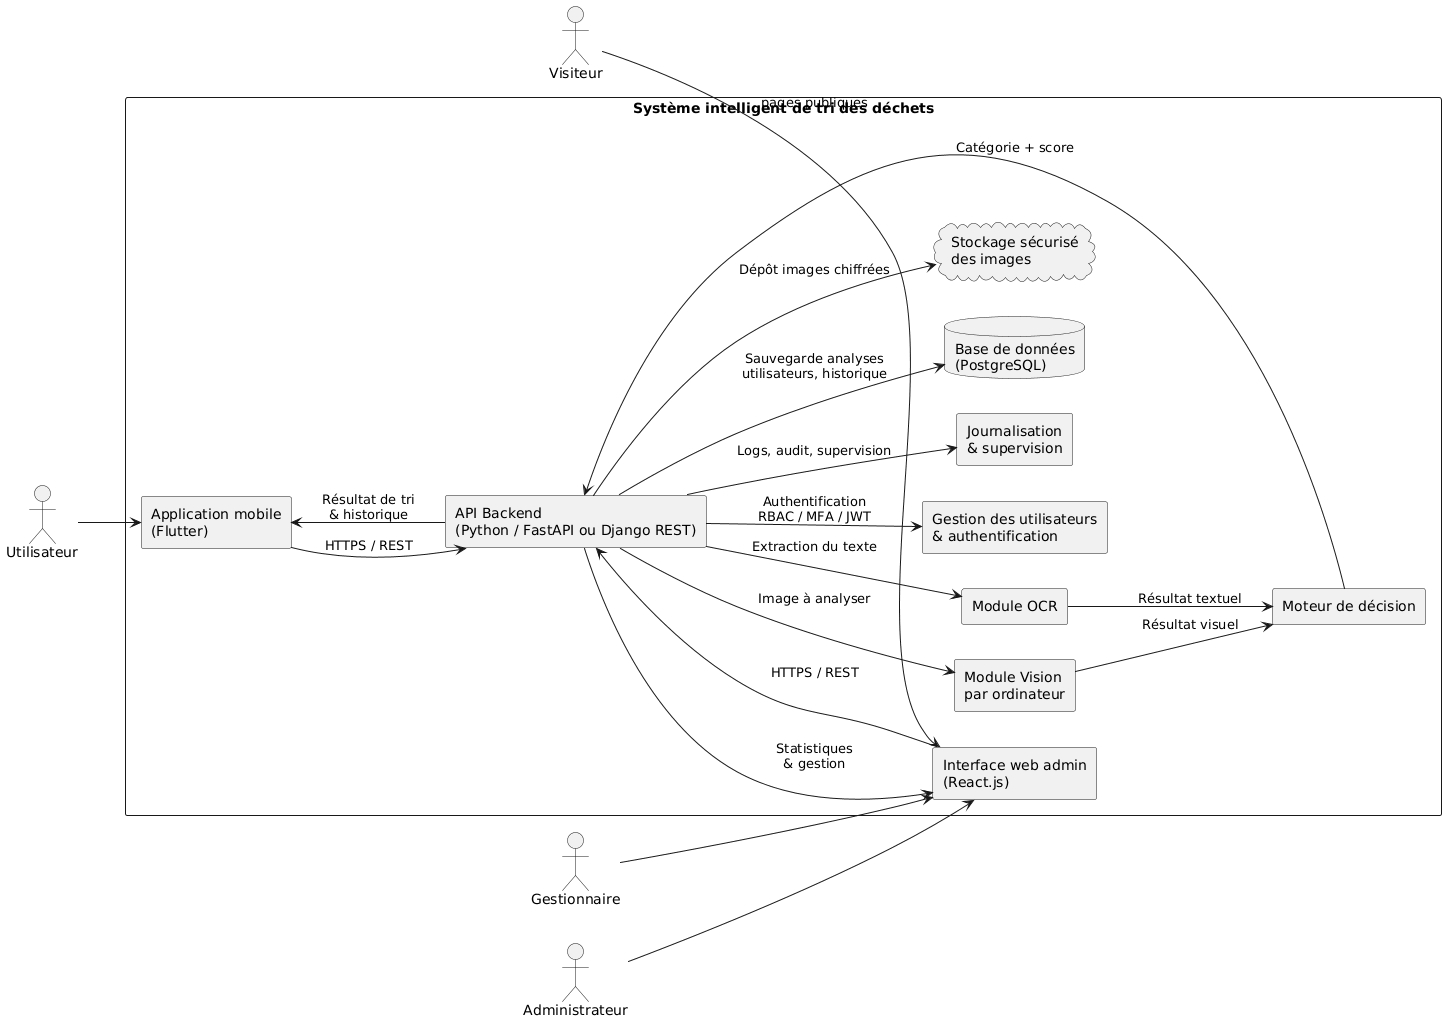

The diagram above was rendered by PlantUML. Its source (embedded in the PNG):
@startuml
left to right direction
skinparam componentStyle rectangle
skinparam shadowing false

actor "Visiteur" as Visitor
actor "Utilisateur" as User
actor "Gestionnaire" as Manager
actor "Administrateur" as Admin

rectangle "Système intelligent de tri des déchets" {

  component "Application mobile\n(Flutter)" as Mobile
  component "Interface web admin\n(React.js)" as WebAdmin
  component "API Backend\n(Python / FastAPI ou Django REST)" as API
  component "Module Vision\npar ordinateur" as Vision
  component "Module OCR" as OCR
  component "Moteur de décision" as Decision
  component "Gestion des utilisateurs\n& authentification" as Auth
  component "Journalisation\n& supervision" as Audit
  database "Base de données\n(PostgreSQL)" as DB
  cloud "Stockage sécurisé\ndes images" as Storage
}

Visitor --> WebAdmin : pages publiques
User --> Mobile
Manager --> WebAdmin
Admin --> WebAdmin

Mobile --> API : HTTPS / REST
WebAdmin --> API : HTTPS / REST

API --> Auth : Authentification\nRBAC / MFA / JWT
API --> Vision : Image à analyser
API --> OCR : Extraction du texte
Vision --> Decision : Résultat visuel
OCR --> Decision : Résultat textuel
Decision --> API : Catégorie + score

API --> DB : Sauvegarde analyses\nutilisateurs, historique
API --> Storage : Dépôt images chiffrées
API --> Audit : Logs, audit, supervision

API --> Mobile : Résultat de tri\n& historique
API --> WebAdmin : Statistiques\n& gestion
@enduml